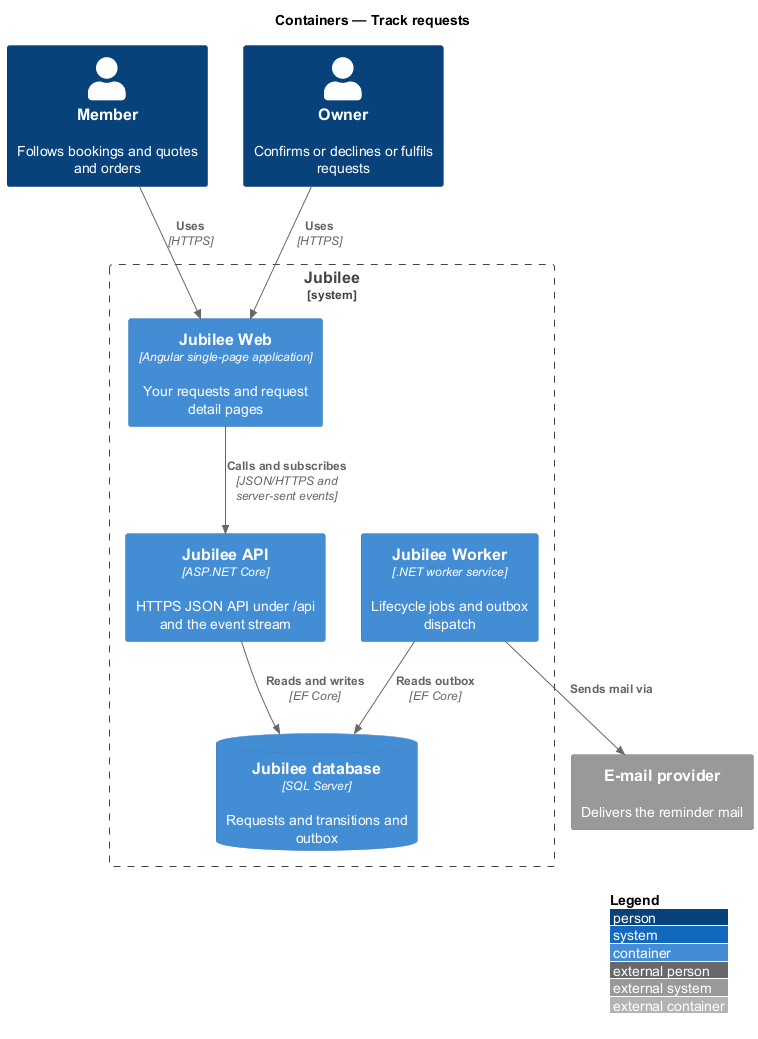

The diagram above was rendered by PlantUML. Its source (embedded in the PNG):
@startuml
!include <C4/C4_Container>
LAYOUT_WITH_LEGEND()
title Containers — Track requests

Person(member, "Member", "Follows bookings and quotes and orders")
Person(owner, "Owner", "Confirms or declines or fulfils requests")
System_Boundary(jubilee, "Jubilee") {
  Container(web, "Jubilee Web", "Angular single-page application", "Your requests and request detail pages")
  Container(api, "Jubilee API", "ASP.NET Core", "HTTPS JSON API under /api and the event stream")
  Container(worker, "Jubilee Worker", ".NET worker service", "Lifecycle jobs and outbox dispatch")
  ContainerDb(db, "Jubilee database", "SQL Server", "Requests and transitions and outbox")
}
System_Ext(email, "E-mail provider", "Delivers the reminder mail")

Rel(member, web, "Uses", "HTTPS")
Rel(owner, web, "Uses", "HTTPS")
Rel(web, api, "Calls and subscribes", "JSON/HTTPS and server-sent events")
Rel(api, db, "Reads and writes", "EF Core")
Rel(worker, db, "Reads outbox", "EF Core")
Rel(worker, email, "Sends mail via")
@enduml